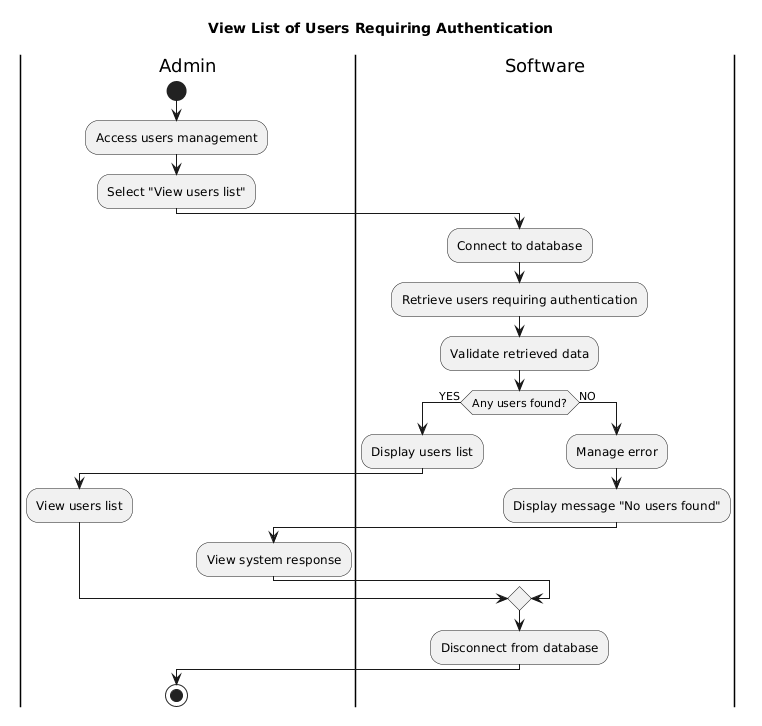

The diagram above was rendered by PlantUML. Its source (embedded in the PNG):
@startuml
title View List of Users Requiring Authentication

|Admin|
start
:Access users management;
:Select "View users list";

|Software|
:Connect to database;
:Retrieve users requiring authentication;
:Validate retrieved data;

if (Any users found?) then (YES)
    :Display users list;

    |Admin|
    :View users list;

else (NO)
    |Software|
    :Manage error;
    :Display message "No users found";

    |Admin|
    :View system response;
endif

|Software|
:Disconnect from database;

|Admin|
stop
@enduml